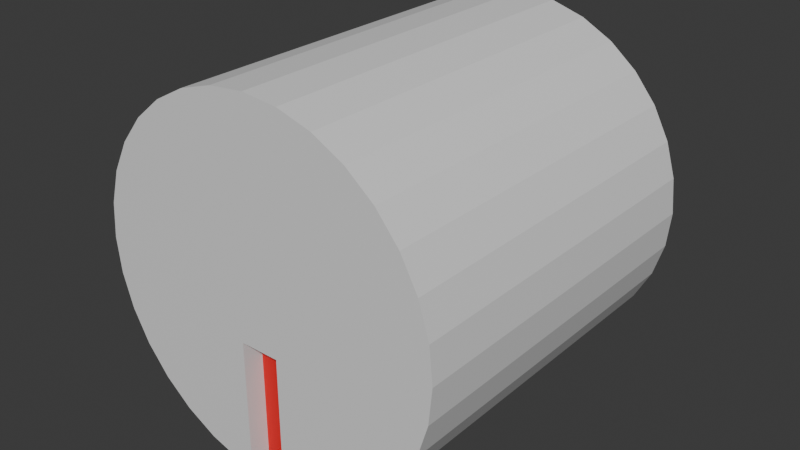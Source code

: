 # Source: knob.blend  (saved by Blender 5.2.44; exported with 4.5.12 LTS)
import bpy
from mathutils import Matrix  # noqa: F401  (used for matrix-valued properties, if any)

bpy.ops.wm.read_factory_settings(use_empty=True)
scene = bpy.context.scene
scene.name = 'Scene'

# ---- collections
col_collection = bpy.data.collections.new('Collection'); scene.collection.children.link(col_collection)

# ---- materials (node trees are filled in below, after node groups)
mat_material_001 = bpy.data.materials.new('Material.001')
mat_material_002 = bpy.data.materials.new('Material.002')

# ---- material node trees
mat_material_001.use_nodes = True; mat_material_001.node_tree.nodes.clear()
_N = mat_material_001.node_tree.nodes; _L = mat_material_001.node_tree.links
n0 = _N.new('ShaderNodeBsdfPrincipled'); n0.name = 'Principled BSDF'; n0.location = (-200, 100)
n0.inputs[10].default_value = 0.005
n1 = _N.new('ShaderNodeOutputMaterial'); n1.name = 'Material Output'; n1.location = (200, 100)
_L.new(n0.outputs[0], n1.inputs[0])
n1.is_active_output = True
mat_material_002.use_nodes = True; mat_material_002.node_tree.nodes.clear()
_N = mat_material_002.node_tree.nodes; _L = mat_material_002.node_tree.links
n0 = _N.new('ShaderNodeBsdfPrincipled'); n0.name = 'Principled BSDF'; n0.location = (-200, 100)
n0.inputs[0].default_value = (0.8, 0.0, 0.001472, 1.0)
n0.inputs[10].default_value = 0.005
n1 = _N.new('ShaderNodeOutputMaterial'); n1.name = 'Material Output'; n1.location = (200, 100)
_L.new(n0.outputs[0], n1.inputs[0])
n1.is_active_output = True

# ---- world
world_world = bpy.data.worlds.new('World'); scene.world = world_world
world_world.use_nodes = True; world_world.node_tree.nodes.clear()
_N = world_world.node_tree.nodes; _L = world_world.node_tree.links
n0 = _N.new('ShaderNodeOutputWorld'); n0.name = 'World Output'; n0.location = (200, 100)
n1 = _N.new('ShaderNodeBackground'); n1.name = 'Background'; n1.location = (-200, 100)
n1.inputs[0].default_value = (0.05088, 0.05088, 0.05088, 1.0)
_L.new(n1.outputs[0], n0.inputs[0])
n0.is_active_output = True
world_world.color = (0.05088, 0.05088, 0.05088)
world_world.sun_shadow_jitter_overblur = 0.0

# ---- meshes
me_cylinder = bpy.data.meshes.new('Cylinder')
me_cylinder.from_pydata([(0.0, 0.25, 0.25), (0.0, -0.25, 0.25), (-0.02711, -0.2214, -0.06316), (0.04877, 0.25, 0.2452), (0.04877, -0.25, 0.2452), (0.09567, 0.25, 0.231), (0.09567, -0.25, 0.231), (0.1389, 0.25, 0.2079), (0.02711, -0.2214, -0.06316), (0.1389, -0.25, 0.2079), (0.1768, 0.25, 0.1768), (0.1768, -0.25, 0.1768), (0.2079, 0.25, 0.1389), (0.2079, -0.25, 0.1389), (0.231, 0.25, 0.09567), (0.231, -0.25, 0.09567), (0.2452, 0.25, 0.04877), (0.2452, -0.25, 0.04877), (0.25, 0.25, 1.093e-08), (0.25, -0.25, -1.093e-08), (0.2452, 0.25, -0.04877), (0.2452, -0.25, -0.04877), (0.231, 0.25, -0.09567), (0.231, -0.25, -0.09567), (0.2079, 0.25, -0.1389), (0.2079, -0.25, -0.1389), (0.1768, 0.25, -0.1768), (0.1768, -0.25, -0.1768), (0.1389, 0.25, -0.2079), (0.1389, -0.25, -0.2079), (0.09567, 0.25, -0.231), (0.09567, -0.25, -0.231), (0.04877, 0.25, -0.2452), (0.04877, -0.25, -0.2452), (0.0, 0.25, -0.25), (-0.04877, 0.25, -0.2452), (-0.04877, -0.25, -0.2452), (-0.09567, 0.25, -0.231), (-0.09567, -0.25, -0.231), (-0.1389, 0.25, -0.2079), (-0.1389, -0.25, -0.2079), (-0.1768, 0.25, -0.1768), (-0.1768, -0.25, -0.1768), (-0.2079, 0.25, -0.1389), (-0.2079, -0.25, -0.1389), (-0.231, 0.25, -0.09567), (-0.231, -0.25, -0.09567), (-0.2452, 0.25, -0.04877), (-0.2452, -0.25, -0.04877), (-0.25, 0.25, 1.093e-08), (-0.25, -0.25, -1.093e-08), (-0.2452, 0.25, 0.04877), (-0.2452, -0.25, 0.04877), (-0.231, 0.25, 0.09567), (-0.231, -0.25, 0.09567), (-0.2079, 0.25, 0.1389), (-0.2079, -0.25, 0.1389), (-0.1768, 0.25, 0.1768), (-0.1768, -0.25, 0.1768), (-0.1389, 0.25, 0.2079), (-0.1389, -0.25, 0.2079), (-0.09567, 0.25, 0.231), (-0.09567, -0.25, 0.231), (-0.04877, 0.25, 0.2452), (-0.04877, -0.25, 0.2452), (0.02711, -0.25, -0.2473), (0.02711, -0.2214, -0.2473), (0.0, -0.2214, -0.25), (-0.02711, -0.2214, -0.2473), (-0.02711, -0.25, -0.2473), (-0.02711, -0.25, -0.06316), (0.02711, -0.25, -0.06316)], [], [(0, 1, 4, 3), (3, 4, 6, 5), (5, 6, 9, 7), (7, 9, 11, 10), (10, 11, 13, 12), (12, 13, 15, 14), (14, 15, 17, 16), (16, 17, 19, 18), (18, 19, 21, 20), (20, 21, 23, 22), (22, 23, 25, 24), (24, 25, 27, 26), (26, 27, 29, 28), (28, 29, 31, 30), (30, 31, 33, 32), (67, 34, 32, 33, 65, 66), (69, 36, 35, 34, 67, 68), (35, 36, 38, 37), (37, 38, 40, 39), (39, 40, 42, 41), (41, 42, 44, 43), (43, 44, 46, 45), (45, 46, 48, 47), (47, 48, 50, 49), (49, 50, 52, 51), (51, 52, 54, 53), (53, 54, 56, 55), (55, 56, 58, 57), (57, 58, 60, 59), (59, 60, 62, 61), (33, 31, 29, 27, 25, 23, 21, 19, 17, 15, 13, 11, 9, 6, 4, 1, 64, 62, 60, 58, 56, 54, 52, 50, 48, 46, 44, 42, 40, 38, 36, 69, 70, 71, 65), (61, 62, 64, 63), (63, 64, 1, 0), (63, 0, 3, 5, 7, 10, 12, 14, 16, 18, 20, 22, 24, 26, 28, 30, 32, 34, 35, 37, 39, 41, 43, 45, 47, 49, 51, 53, 55, 57, 59, 61), (69, 68, 2, 70), (70, 2, 8, 71), (8, 66, 65, 71), (67, 66, 8, 2, 68)])
me_cylinder.polygons.foreach_set('material_index', [0, 0, 0, 0, 0, 0, 0, 0, 0, 0, 0, 0, 0, 0, 0, 0, 0, 0, 0, 0, 0, 0, 0, 0, 0, 0, 0, 0, 0, 0, 0, 0, 0, 0, 0, 0, 0, 1])
_uv = me_cylinder.uv_layers.new(name='UVMap')
_uv.uv.foreach_set('vector', [1.0, 0.5, 1.0, 1.0, 0.9688, 1.0, 0.9688, 0.5, 0.9688, 0.5, 0.9688, 1.0, 0.9375, 1.0, 0.9375, 0.5, 0.9375, 0.5, 0.9375, 1.0, 0.9062, 1.0, 0.9062, 0.5, 0.9062, 0.5, 0.9062, 1.0, 0.875, 1.0, 0.875, 0.5, 0.875, 0.5, 0.875, 1.0, 0.8438, 1.0, 0.8438, 0.5, 0.8438, 0.5, 0.8438, 1.0, 0.8125, 1.0, 0.8125, 0.5, 0.8125, 0.5, 0.8125, 1.0, 0.7812, 1.0, 0.7812, 0.5, 0.7812, 0.5, 0.7812, 1.0, 0.75, 1.0, 0.75, 0.5, 0.75, 0.5, 0.75, 1.0, 0.7188, 1.0, 0.7188, 0.5, 0.7188, 0.5, 0.7188, 1.0, 0.6875, 1.0, 0.6875, 0.5, 0.6875, 0.5, 0.6875, 1.0, 0.6562, 1.0, 0.6562, 0.5, 0.6562, 0.5, 0.6562, 1.0, 0.625, 1.0, 0.625, 0.5, 0.625, 0.5, 0.625, 1.0, 0.5938, 1.0, 0.5938, 0.5, 0.5938, 0.5, 0.5938, 1.0, 0.5625, 1.0, 0.5625, 0.5, 0.5625, 0.5, 0.5625, 1.0, 0.5312, 1.0, 0.5312, 0.5, 0.5, 0.9714, 0.5, 0.5, 0.5312, 0.5, 0.5312, 1.0, 0.5174, 1.0, 0.5174, 0.9714, 0.4826, 1.0, 0.4688, 1.0, 0.4688, 0.5, 0.5, 0.5, 0.5, 0.9714, 0.4826, 0.9714, 0.4688, 0.5, 0.4688, 1.0, 0.4375, 1.0, 0.4375, 0.5, 0.4375, 0.5, 0.4375, 1.0, 0.4062, 1.0, 0.4062, 0.5, 0.4062, 0.5, 0.4062, 1.0, 0.375, 1.0, 0.375, 0.5, 0.375, 0.5, 0.375, 1.0, 0.3438, 1.0, 0.3438, 0.5, 0.3438, 0.5, 0.3438, 1.0, 0.3125, 1.0, 0.3125, 0.5, 0.3125, 0.5, 0.3125, 1.0, 0.2812, 1.0, 0.2812, 0.5, 0.2812, 0.5, 0.2812, 1.0, 0.25, 1.0, 0.25, 0.5, 0.25, 0.5, 0.25, 1.0, 0.2188, 1.0, 0.2188, 0.5, 0.2188, 0.5, 0.2188, 1.0, 0.1875, 1.0, 0.1875, 0.5, 0.1875, 0.5, 0.1875, 1.0, 0.1562, 1.0, 0.1562, 0.5, 0.1562, 0.5, 0.1562, 1.0, 0.125, 1.0, 0.125, 0.5, 0.125, 0.5, 0.125, 1.0, 0.09375, 1.0, 0.09375, 0.5, 0.09375, 0.5, 0.09375, 1.0, 0.0625, 1.0, 0.0625, 0.5, 0.2968, 0.01461, 0.3418, 0.02827, 0.3833, 0.05045, 0.4197, 0.08029, 0.4496, 0.1167, 0.4717, 0.1582, 0.4854, 0.2032, 0.49, 0.25, 0.4854, 0.2968, 0.4717, 0.3418, 0.4496, 0.3833, 0.4197, 0.4197, 0.3833, 0.4496, 0.3418, 0.4717, 0.2968, 0.4854, 0.25, 0.49, 0.2032, 0.4854, 0.1582, 0.4717, 0.1167, 0.4496, 0.08029, 0.4197, 0.05045, 0.3833, 0.02827, 0.3418, 0.01461, 0.2968, 0.01, 0.25, 0.01461, 0.2032, 0.02827, 0.1582, 0.05045, 0.1167, 0.08029, 0.08029, 0.1167, 0.05045, 0.1582, 0.02827, 0.2032, 0.01461, 0.224, 0.01256, 0.224, 0.1894, 0.276, 0.1894, 0.276, 0.01256, 0.0625, 0.5, 0.0625, 1.0, 0.03125, 1.0, 0.03125, 0.5, 0.03125, 0.5, 0.03125, 1.0, 0.0, 1.0, 0.0, 0.5, 0.7032, 0.4854, 0.75, 0.49, 0.7968, 0.4854, 0.8418, 0.4717, 0.8833, 0.4496, 0.9197, 0.4197, 0.9496, 0.3833, 0.9717, 0.3418, 0.9854, 0.2968, 0.99, 0.25, 0.9854, 0.2032, 0.9717, 0.1582, 0.9496, 0.1167, 0.9197, 0.08029, 0.8833, 0.05045, 0.8418, 0.02827, 0.7968, 0.01461, 0.75, 0.01, 0.7032, 0.01461, 0.6582, 0.02827, 0.6167, 0.05045, 0.5803, 0.08029, 0.5504, 0.1167, 0.5283, 0.1582, 0.5146, 0.2032, 0.51, 0.25, 0.5146, 0.2968, 0.5283, 0.3418, 0.5504, 0.3833, 0.5803, 0.4197, 0.6167, 0.4496, 0.6582, 0.4717, 0.5786, 0.1579, 0.375, 0.1579, 0.375, 0.25, 0.5786, 0.25, 0.5786, 0.25, 0.375, 0.25, 0.375, 0.5, 0.5786, 0.5, 0.375, 0.5, 0.375, 0.5921, 0.5786, 0.5921, 0.5786, 0.5, 0.25, 0.5934, 0.375, 0.5921, 0.375, 0.5, 0.125, 0.5, 0.125, 0.5921])
me_cylinder.materials.append(mat_material_001)
me_cylinder.materials.append(mat_material_002)
me_cylinder.update()

# ---- objects
ob_cylinder = bpy.data.objects.new('Cylinder', me_cylinder)

# ---- transforms, parenting, visibility, modifiers, constraints
ob_cylinder.location = (0.0, 0.0, 0.0)
ob_cylinder.lock_scale = (True, True, True)

# ---- collection membership
col_collection.objects.link(ob_cylinder)

# ---- scene / render settings (as saved in the file)
scene.frame_start = 1; scene.frame_end = 250; scene.frame_set(1)
scene.render.engine = 'BLENDER_EEVEE_NEXT'
scene.render.bake_bias = 0.0
scene.render.bake_samples = 0
scene.render.compositor_device = 'GPU'
scene.eevee.use_volume_custom_range = False
scene.eevee.fast_gi_thickness_near = 0.1
scene.eevee.fast_gi_thickness_far = 0.0
scene.eevee.ray_tracing_options.screen_trace_thickness = 0.1
bpy.context.view_layer.update()

# ---- added for rendering (the .blend has no active camera and no usable light): camera, sun
cam_auto = bpy.data.cameras.new('AutoCamera')
cam_auto.lens = 50.0
cam_auto.sensor_width = 36.0
cam_auto.clip_end = 1000.0
ob_auto_camera = bpy.data.objects.new('AutoCamera', cam_auto)
scene.collection.objects.link(ob_auto_camera)
ob_auto_camera.location = (0.801268, -0.961522, 0.641014)
ob_auto_camera.rotation_euler = (1.09748, -7.21219e-08, 0.694738)
scene.camera = ob_auto_camera
light_auto_sun = bpy.data.lights.new('AutoSun', 'SUN')
light_auto_sun.energy = 3.0
light_auto_sun.angle = 0.0523599
ob_auto_sun = bpy.data.objects.new('AutoSun', light_auto_sun)
scene.collection.objects.link(ob_auto_sun)
ob_auto_sun.rotation_euler = (0.872665, 0.174533, 0.523599)
bpy.context.view_layer.update()
